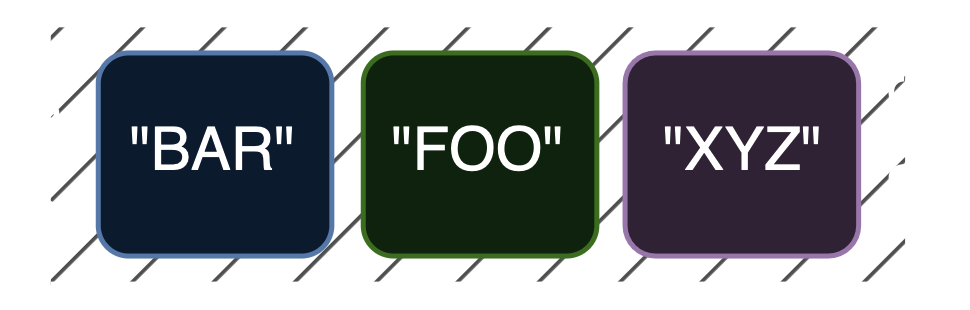

The diagram above was exported from draw.io. Its source (the exported page's mxGraphModel, read from the mxfile embedded in the PNG):
<mxGraphModel dx="915" dy="602" grid="1" gridSize="10" guides="1" tooltips="1" connect="1" arrows="1" fold="1" page="1" pageScale="1" pageWidth="850" pageHeight="1100" background="none" math="0" shadow="0">
  <root>
    <mxCell id="0" />
    <mxCell id="1" parent="0" />
    <mxCell id="2" value="" style="group" vertex="1" connectable="0" parent="1">
      <mxGeometry x="353.50615384615395" y="839.4738461538462" width="193.54835164835146" height="55.84615384615381" as="geometry" />
    </mxCell>
    <mxCell id="3" value="" style="group;fillColor=#b0b0b0;fillStyle=hatch;container=0;" vertex="1" connectable="0" parent="2">
      <mxGeometry x="10.154396418396402" width="170.8565925925925" height="55.84615384615384" as="geometry" />
    </mxCell>
    <mxCell id="4" value="Saída" style="text;html=1;align=center;verticalAlign=middle;whiteSpace=wrap;rounded=0;rotation=90;" vertex="1" parent="2">
      <mxGeometry x="165.41098901098889" y="16.499999999999886" width="33.42857142857143" height="22.846153846153843" as="geometry" />
    </mxCell>
    <mxCell id="5" value="Entrada" style="text;html=1;align=center;verticalAlign=middle;whiteSpace=wrap;rounded=0;rotation=90;" vertex="1" parent="2">
      <mxGeometry x="-4.703296703296758" y="19.038461538461434" width="29.714285714285715" height="20.307692307692307" as="geometry" />
    </mxCell>
    <mxCell id="6" value="" style="endArrow=none;html=1;rounded=0;strokeWidth=5;" edge="1" parent="2">
      <mxGeometry width="50" height="50" relative="1" as="geometry">
        <mxPoint x="10.154396418396402" as="sourcePoint" />
        <mxPoint x="181.0109890109889" as="targetPoint" />
      </mxGeometry>
    </mxCell>
    <mxCell id="7" value="" style="endArrow=none;html=1;rounded=0;strokeWidth=5;" edge="1" parent="2">
      <mxGeometry width="50" height="50" relative="1" as="geometry">
        <mxPoint x="181.0109890109889" y="55.84615384615381" as="sourcePoint" />
        <mxPoint x="10.154396418396402" y="55.84615384615381" as="targetPoint" />
      </mxGeometry>
    </mxCell>
    <mxCell id="8" value="&quot;XYZ&quot;" style="rounded=1;whiteSpace=wrap;html=1;fillColor=#e1d5e7;strokeColor=#9673a6;" vertex="1" parent="2">
      <mxGeometry x="125.00384615384604" y="7.616153846153793" width="46.72" height="40.62" as="geometry" />
    </mxCell>
    <mxCell id="9" value="&quot;FOO&quot;" style="rounded=1;whiteSpace=wrap;html=1;fillColor=#d5e8d4;strokeColor=#82b366;" vertex="1" parent="2">
      <mxGeometry x="72.64384615384603" y="7.616153846153793" width="46.72" height="40.62" as="geometry" />
    </mxCell>
    <mxCell id="10" value="&quot;BAR&quot;" style="rounded=1;whiteSpace=wrap;html=1;fillColor=#dae8fc;strokeColor=#6c8ebf;" vertex="1" parent="2">
      <mxGeometry x="19.643846153846027" y="7.616153846153793" width="46.72" height="40.62" as="geometry" />
    </mxCell>
  </root>
</mxGraphModel>